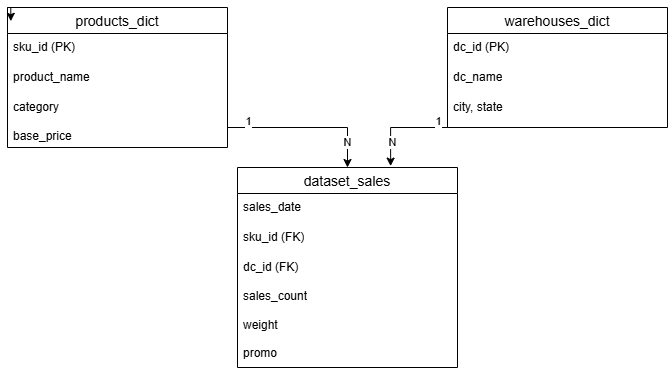

The diagram above was exported from draw.io. Its source (the exported page's mxGraphModel, read from the mxfile embedded in the PNG):
<mxGraphModel dx="1030" dy="562" grid="1" gridSize="10" guides="1" tooltips="1" connect="1" arrows="1" fold="1" page="1" pageScale="1" pageWidth="827" pageHeight="1169" math="0" shadow="0">
  <root>
    <mxCell id="0" />
    <mxCell id="1" parent="0" />
    <mxCell id="BY9YykwfNNnVStgnpVWS-20" parent="1" style="swimlane;fontStyle=0;childLayout=stackLayout;horizontal=1;startSize=26;horizontalStack=0;resizeParent=1;resizeParentMax=0;resizeLast=0;collapsible=1;marginBottom=0;align=center;fontSize=14;" value="products_dict" vertex="1">
      <mxGeometry height="140" width="220" x="70" y="120" as="geometry" />
    </mxCell>
    <mxCell id="BY9YykwfNNnVStgnpVWS-21" parent="BY9YykwfNNnVStgnpVWS-20" style="text;strokeColor=none;fillColor=none;spacingLeft=4;spacingRight=4;overflow=hidden;rotatable=0;points=[[0,0.5],[1,0.5]];portConstraint=eastwest;fontSize=12;whiteSpace=wrap;html=1;" value="sku_id (PK)" vertex="1">
      <mxGeometry height="30" width="220" y="26" as="geometry" />
    </mxCell>
    <mxCell id="BY9YykwfNNnVStgnpVWS-22" parent="BY9YykwfNNnVStgnpVWS-20" style="text;strokeColor=none;fillColor=none;spacingLeft=4;spacingRight=4;overflow=hidden;rotatable=0;points=[[0,0.5],[1,0.5]];portConstraint=eastwest;fontSize=12;whiteSpace=wrap;html=1;" value="product_name" vertex="1">
      <mxGeometry height="30" width="220" y="56" as="geometry" />
    </mxCell>
    <mxCell id="BY9YykwfNNnVStgnpVWS-23" parent="BY9YykwfNNnVStgnpVWS-20" style="text;strokeColor=none;fillColor=none;spacingLeft=4;spacingRight=4;overflow=hidden;rotatable=0;points=[[0,0.5],[1,0.5]];portConstraint=eastwest;fontSize=12;whiteSpace=wrap;html=1;" value="category&lt;div&gt;&lt;br&gt;&lt;div&gt;base_price&lt;/div&gt;&lt;/div&gt;" vertex="1">
      <mxGeometry height="54" width="220" y="86" as="geometry" />
    </mxCell>
    <mxCell id="BY9YykwfNNnVStgnpVWS-24" edge="1" parent="1" source="BY9YykwfNNnVStgnpVWS-20" style="edgeStyle=orthogonalEdgeStyle;rounded=0;orthogonalLoop=1;jettySize=auto;html=1;exitX=0;exitY=0;exitDx=0;exitDy=0;entryX=0.015;entryY=0.098;entryDx=0;entryDy=0;entryPerimeter=0;" target="BY9YykwfNNnVStgnpVWS-20">
      <mxGeometry relative="1" as="geometry" />
    </mxCell>
    <mxCell id="BY9YykwfNNnVStgnpVWS-25" parent="1" style="swimlane;fontStyle=0;childLayout=stackLayout;horizontal=1;startSize=26;horizontalStack=0;resizeParent=1;resizeParentMax=0;resizeLast=0;collapsible=1;marginBottom=0;align=center;fontSize=14;" value="warehouses_dict" vertex="1">
      <mxGeometry height="120" width="220" x="510" y="120" as="geometry" />
    </mxCell>
    <mxCell id="BY9YykwfNNnVStgnpVWS-26" parent="BY9YykwfNNnVStgnpVWS-25" style="text;strokeColor=none;fillColor=none;spacingLeft=4;spacingRight=4;overflow=hidden;rotatable=0;points=[[0,0.5],[1,0.5]];portConstraint=eastwest;fontSize=12;whiteSpace=wrap;html=1;" value="dc_id (PK)" vertex="1">
      <mxGeometry height="30" width="220" y="26" as="geometry" />
    </mxCell>
    <mxCell id="BY9YykwfNNnVStgnpVWS-27" parent="BY9YykwfNNnVStgnpVWS-25" style="text;strokeColor=none;fillColor=none;spacingLeft=4;spacingRight=4;overflow=hidden;rotatable=0;points=[[0,0.5],[1,0.5]];portConstraint=eastwest;fontSize=12;whiteSpace=wrap;html=1;" value="dc_name" vertex="1">
      <mxGeometry height="30" width="220" y="56" as="geometry" />
    </mxCell>
    <mxCell id="BY9YykwfNNnVStgnpVWS-28" parent="BY9YykwfNNnVStgnpVWS-25" style="text;strokeColor=none;fillColor=none;spacingLeft=4;spacingRight=4;overflow=hidden;rotatable=0;points=[[0,0.5],[1,0.5]];portConstraint=eastwest;fontSize=12;whiteSpace=wrap;html=1;" value="city, state" vertex="1">
      <mxGeometry height="34" width="220" y="86" as="geometry" />
    </mxCell>
    <mxCell id="BY9YykwfNNnVStgnpVWS-29" parent="1" style="swimlane;fontStyle=0;childLayout=stackLayout;horizontal=1;startSize=26;horizontalStack=0;resizeParent=1;resizeParentMax=0;resizeLast=0;collapsible=1;marginBottom=0;align=center;fontSize=14;" value="dataset_sales" vertex="1">
      <mxGeometry height="200" width="220" x="300" y="280" as="geometry" />
    </mxCell>
    <mxCell id="BY9YykwfNNnVStgnpVWS-30" parent="BY9YykwfNNnVStgnpVWS-29" style="text;strokeColor=none;fillColor=none;spacingLeft=4;spacingRight=4;overflow=hidden;rotatable=0;points=[[0,0.5],[1,0.5]];portConstraint=eastwest;fontSize=12;whiteSpace=wrap;html=1;" value="sales_date" vertex="1">
      <mxGeometry height="30" width="220" y="26" as="geometry" />
    </mxCell>
    <mxCell id="BY9YykwfNNnVStgnpVWS-31" parent="BY9YykwfNNnVStgnpVWS-29" style="text;strokeColor=none;fillColor=none;spacingLeft=4;spacingRight=4;overflow=hidden;rotatable=0;points=[[0,0.5],[1,0.5]];portConstraint=eastwest;fontSize=12;whiteSpace=wrap;html=1;" value="sku_id (FK)" vertex="1">
      <mxGeometry height="30" width="220" y="56" as="geometry" />
    </mxCell>
    <mxCell id="BY9YykwfNNnVStgnpVWS-32" parent="BY9YykwfNNnVStgnpVWS-29" style="text;strokeColor=none;fillColor=none;spacingLeft=4;spacingRight=4;overflow=hidden;rotatable=0;points=[[0,0.5],[1,0.5]];portConstraint=eastwest;fontSize=12;whiteSpace=wrap;html=1;" value="dc_id (FK)&lt;div&gt;&lt;br&gt;&lt;div&gt;sales_count&lt;/div&gt;&lt;div&gt;&lt;br&gt;&lt;/div&gt;&lt;/div&gt;&lt;div&gt;weight&lt;br&gt;&lt;br&gt;promo&amp;nbsp;&lt;/div&gt;" vertex="1">
      <mxGeometry height="114" width="220" y="86" as="geometry" />
    </mxCell>
    <mxCell id="BY9YykwfNNnVStgnpVWS-34" edge="1" parent="1" source="BY9YykwfNNnVStgnpVWS-23" style="edgeStyle=orthogonalEdgeStyle;rounded=0;orthogonalLoop=1;jettySize=auto;html=1;entryX=0.5;entryY=0;entryDx=0;entryDy=0;" target="BY9YykwfNNnVStgnpVWS-29">
      <mxGeometry relative="1" as="geometry">
        <Array as="points">
          <mxPoint x="410" y="240" />
        </Array>
      </mxGeometry>
    </mxCell>
    <mxCell id="BY9YykwfNNnVStgnpVWS-36" connectable="0" parent="BY9YykwfNNnVStgnpVWS-34" style="edgeLabel;html=1;align=center;verticalAlign=middle;resizable=0;points=[];" value="1" vertex="1">
      <mxGeometry relative="1" x="0.125" y="-2" as="geometry">
        <mxPoint x="-70" y="-9" as="offset" />
      </mxGeometry>
    </mxCell>
    <mxCell id="BY9YykwfNNnVStgnpVWS-38" connectable="0" parent="BY9YykwfNNnVStgnpVWS-34" style="edgeLabel;html=1;align=center;verticalAlign=middle;resizable=0;points=[];" value="N" vertex="1">
      <mxGeometry relative="1" x="0.6725" y="-1" as="geometry">
        <mxPoint as="offset" />
      </mxGeometry>
    </mxCell>
    <mxCell id="BY9YykwfNNnVStgnpVWS-35" edge="1" parent="1" source="BY9YykwfNNnVStgnpVWS-28" style="edgeStyle=orthogonalEdgeStyle;rounded=0;orthogonalLoop=1;jettySize=auto;html=1;exitX=0;exitY=0.5;exitDx=0;exitDy=0;entryX=0.696;entryY=-0.007;entryDx=0;entryDy=0;entryPerimeter=0;" target="BY9YykwfNNnVStgnpVWS-29">
      <mxGeometry relative="1" as="geometry">
        <Array as="points">
          <mxPoint x="510" y="240" />
          <mxPoint x="453" y="240" />
        </Array>
      </mxGeometry>
    </mxCell>
    <mxCell id="BY9YykwfNNnVStgnpVWS-39" connectable="0" parent="BY9YykwfNNnVStgnpVWS-35" style="edgeLabel;html=1;align=center;verticalAlign=middle;resizable=0;points=[];" value="1" vertex="1">
      <mxGeometry relative="1" x="-0.2889" y="2" as="geometry">
        <mxPoint x="13" y="-9" as="offset" />
      </mxGeometry>
    </mxCell>
    <mxCell id="BY9YykwfNNnVStgnpVWS-40" connectable="0" parent="BY9YykwfNNnVStgnpVWS-35" style="edgeLabel;html=1;align=center;verticalAlign=middle;resizable=0;points=[];" value="N" vertex="1">
      <mxGeometry relative="1" x="0.5591" y="1" as="geometry">
        <mxPoint as="offset" />
      </mxGeometry>
    </mxCell>
  </root>
</mxGraphModel>